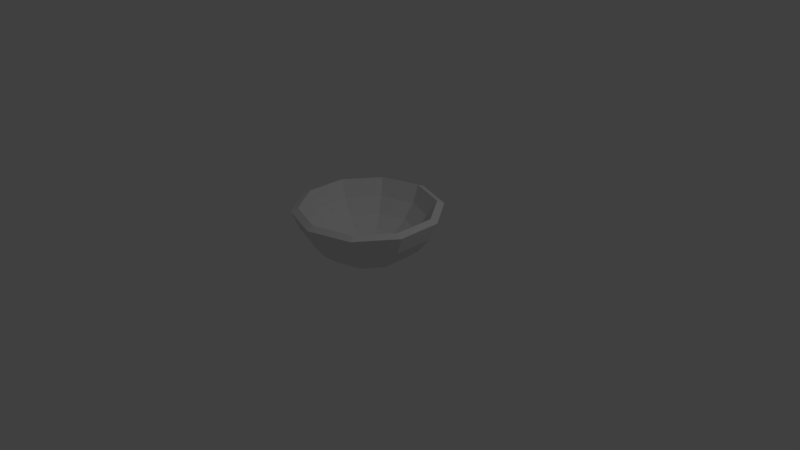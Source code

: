 # Source: catapult_spoon.blend  (saved by Blender 2.79.0; exported with 4.5.12 LTS)
import bpy
from mathutils import Matrix  # noqa: F401  (used for matrix-valued properties, if any)

bpy.ops.wm.read_factory_settings(use_empty=True)
scene = bpy.context.scene
scene.name = 'Scene'

# ---- collections
col_collection_1 = bpy.data.collections.new('Collection 1'); scene.collection.children.link(col_collection_1)

# ---- world
world_world = bpy.data.worlds.new('World'); scene.world = world_world
world_world.color = (0.05088, 0.05088, 0.05088)
world_world.use_sun_shadow = False
world_world.sun_shadow_jitter_overblur = 0.0
world_world.cycles.sampling_method = 'MANUAL'

# ---- cameras
cam_camera = bpy.data.cameras.new('Camera')
cam_camera.clip_end = 100.0
cam_camera.lens = 35.0
cam_camera.sensor_width = 32.0
cam_camera.sensor_height = 18.0
cam_camera.ortho_scale = 7.314
cam_camera.dof.focus_distance = 0.0
cam_camera.dof.aperture_fstop = 128.0

# ---- lights
light_lamp = bpy.data.lights.new('Lamp', 'POINT')
light_lamp.transmission_factor = 0.0
light_lamp.cutoff_distance = 30.0
light_lamp.energy = 100.0
light_lamp.shadow_buffer_clip_start = 1.001
light_lamp.shadow_soft_size = 0.1
light_lamp.shadow_maximum_resolution = 0.006
light_lamp.use_absolute_resolution = True

# ---- meshes
me_sphere = bpy.data.meshes.new('Sphere')
me_sphere.from_pydata([(0.0, 0.866, -0.5), (0.0, 0.2588, -0.9659), (0.0, 3.894e-07, -1.0), (0.5678, 0.7815, -0.2588), (0.509, 0.7006, -0.5), (0.4156, 0.5721, -0.7071), (0.2939, 0.4045, -0.866), (0.1521, 0.2094, -0.9659), (0.9186, 0.2985, -0.2588), (0.8236, 0.2676, -0.5), (0.6725, 0.2185, -0.7071), (0.4755, 0.1545, -0.866), (0.2462, 0.07998, -0.9659), (0.9186, -0.2985, -0.2588), (0.8236, -0.2676, -0.5), (0.6725, -0.2185, -0.7071), (0.4755, -0.1545, -0.866), (0.2462, -0.07998, -0.9659), (0.5678, -0.7814, -0.2588), (0.509, -0.7006, -0.5), (0.4156, -0.5721, -0.7071), (0.2939, -0.4045, -0.866), (0.1521, -0.2094, -0.9659), (3.933e-08, -0.9659, -0.2588), (-2.028e-08, -0.866, -0.5), (9.527e-09, -0.7071, -0.7071), (3.933e-08, -0.5, -0.866), (1.698e-08, -0.2588, -0.9659), (-0.5678, -0.7814, -0.2588), (-0.509, -0.7006, -0.5), (-0.4156, -0.5721, -0.7071), (-0.2939, -0.4045, -0.866), (-0.1521, -0.2094, -0.9659), (-0.9186, -0.2985, -0.2588), (-0.8236, -0.2676, -0.5), (-0.6725, -0.2185, -0.7071), (-0.4755, -0.1545, -0.866), (-0.2462, -0.07998, -0.9659), (-0.9186, 0.2985, -0.2588), (-0.8236, 0.2676, -0.5), (-0.6725, 0.2185, -0.7071), (-0.4755, 0.1545, -0.866), (-0.2462, 0.07998, -0.9659), (-0.5678, 0.7815, -0.2588), (-0.509, 0.7006, -0.5), (-0.4156, 0.5721, -0.7071), (-0.2939, 0.4045, -0.866), (-0.1521, 0.2094, -0.9659), (-1.693e-07, 0.9659, -0.2588), (-1.097e-07, 0.7071, -0.7071), (-1.246e-07, 0.5, -0.866)], [], [(50, 49, 5, 6), (1, 50, 6, 7), (0, 48, 3, 4), (2, 1, 7), (49, 0, 4, 5), (2, 7, 12), (5, 4, 9, 10), (6, 5, 10, 11), (7, 6, 11, 12), (4, 3, 8, 9), (12, 11, 16, 17), (9, 8, 13, 14), (2, 12, 17), (10, 9, 14, 15), (11, 10, 15, 16), (16, 15, 20, 21), (17, 16, 21, 22), (14, 13, 18, 19), (2, 17, 22), (15, 14, 19, 20), (19, 18, 23, 24), (2, 22, 27), (20, 19, 24, 25), (21, 20, 25, 26), (22, 21, 26, 27), (27, 26, 31, 32), (24, 23, 28, 29), (2, 27, 32), (25, 24, 29, 30), (26, 25, 30, 31), (30, 29, 34, 35), (31, 30, 35, 36), (32, 31, 36, 37), (29, 28, 33, 34), (2, 32, 37), (34, 33, 38, 39), (2, 37, 42), (35, 34, 39, 40), (36, 35, 40, 41), (37, 36, 41, 42), (41, 40, 45, 46), (42, 41, 46, 47), (39, 38, 43, 44), (2, 42, 47), (40, 39, 44, 45), (45, 44, 0, 49), (46, 45, 49, 50), (47, 46, 50, 1), (44, 43, 48, 0), (2, 47, 1)])
me_sphere.use_remesh_preserve_volume = False
me_sphere.use_remesh_preserve_attributes = False
me_sphere.use_mirror_vertex_groups = False
me_sphere.update()

# ---- objects
ob_sphere = bpy.data.objects.new('Sphere', me_sphere)
ob_lamp = bpy.data.objects.new('Lamp', light_lamp)
ob_camera = bpy.data.objects.new('Camera', cam_camera)

# ---- transforms, parenting, visibility, modifiers, constraints
ob_sphere.location = (-0.004122, 0.001982, 0.9192)
ob_sphere.lineart.crease_threshold = 0.0
_m = ob_sphere.modifiers.new('Solidify', 'SOLIDIFY')
_m.thickness = 0.1
_m.nonmanifold_thickness_mode = 'FIXED'
_m.nonmanifold_merge_threshold = 0.0003
ob_lamp.location = (4.076, 1.005, 5.904)
ob_lamp.rotation_euler = (0.6503, 0.05522, 1.866)
ob_lamp.lock_rotations_4d = False
ob_lamp.empty_display_type = 'ARROWS'
ob_lamp.color = (0.0, 0.0, 0.0, 0.0)
ob_lamp.lineart.crease_threshold = 0.0
ob_camera.location = (7.481, -6.508, 5.344)
ob_camera.rotation_euler = (1.109, 0.0, 0.8149)
ob_camera.lock_rotations_4d = False
ob_camera.empty_display_type = 'ARROWS'
ob_camera.color = (0.0, 0.0, 0.0, 0.0)
ob_camera.display_type = 'WIRE'
ob_camera.lineart.crease_threshold = 0.0

# ---- collection membership
col_collection_1.objects.link(ob_sphere)
col_collection_1.objects.link(ob_lamp)
col_collection_1.objects.link(ob_camera)

# ---- scene / render settings (as saved in the file)
scene.camera = ob_camera
scene.frame_start = 1; scene.frame_end = 250; scene.frame_set(1)
scene.render.engine = 'BLENDER_EEVEE_NEXT'
scene.render.resolution_percentage = 50
scene.render.dither_intensity = 0.0
scene.cycles.use_denoising = False
scene.cycles.samples = 128
scene.cycles.sampling_pattern = 'TABULATED_SOBOL'
scene.cycles.use_adaptive_sampling = False
scene.cycles.use_light_tree = False
scene.cycles.blur_glossy = 0.0
scene.cycles.sample_clamp_indirect = 0.0
scene.view_settings.view_transform = 'Standard'
bpy.context.view_layer.update()
